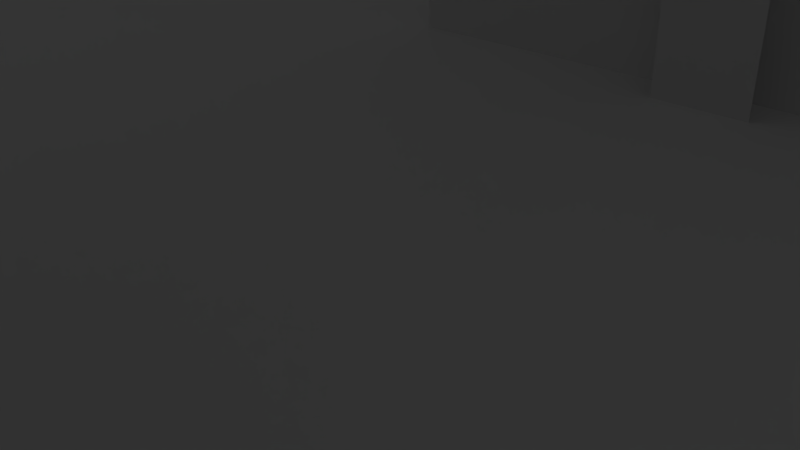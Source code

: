 # Source: market.blend  (saved by Blender 2.70.0; exported with 4.5.12 LTS)
import bpy
from mathutils import Matrix  # noqa: F401  (used for matrix-valued properties, if any)

bpy.ops.wm.read_factory_settings(use_empty=True)
scene = bpy.context.scene
scene.name = 'Scene'

# ---- collections
col_collection_1 = bpy.data.collections.new('Collection 1'); scene.collection.children.link(col_collection_1)

# ---- materials (node trees are filled in below, after node groups)
mat_material = bpy.data.materials.new('Material')
mat_material.alpha_threshold = 0.0
mat_material.use_transparent_shadow = False
mat_material.roughness = 0.5
mat_material.line_color = (0.0, 0.0, 0.0, 1.0)

# ---- material node trees

# ---- world
world_world = bpy.data.worlds.new('World'); scene.world = world_world
world_world.color = (0.05088, 0.05088, 0.05088)
world_world.use_sun_shadow = False
world_world.sun_shadow_jitter_overblur = 0.0
world_world.cycles.sampling_method = 'MANUAL'
world_world.cycles.sample_map_resolution = 256

# ---- cameras
cam_camera = bpy.data.cameras.new('Camera')
cam_camera.clip_end = 100.0
cam_camera.lens = 35.0
cam_camera.sensor_width = 32.0
cam_camera.sensor_height = 18.0
cam_camera.ortho_scale = 7.314
cam_camera.dof.focus_distance = 0.0
cam_camera.dof.aperture_fstop = 128.0

# ---- lights
light_lamp = bpy.data.lights.new('Lamp', 'POINT')
light_lamp.transmission_factor = 0.0
light_lamp.cutoff_distance = 30.0
light_lamp.energy = 368.0
light_lamp.shadow_buffer_clip_start = 1.001
light_lamp.shadow_soft_size = 0.1
light_lamp.shadow_maximum_resolution = 0.006
light_lamp.use_absolute_resolution = True
light_lamp.cycles.use_multiple_importance_sampling = False

# ---- meshes
me_cube = bpy.data.meshes.new('Cube')
me_cube.from_pydata([(1.0, 1.0, -1.0), (1.0, -1.0, -1.0), (-1.0, -1.0, -1.0), (-1.0, 1.0, -1.0), (1.0, 1.0, 1.0), (1.0, -1.0, 1.0), (-1.0, -1.0, 1.0), (-1.0, 1.0, 1.0), (-0.5, -0.1406, 14.0), (-0.5, -0.5781, 14.0), (-0.625, -0.5781, 6.0), (-0.375, -0.5781, 6.0), (-0.625, -0.1406, 6.0), (-0.375, -0.1406, 6.0), (-0.375, -0.1406, 1.0), (-0.625, -0.1406, 1.0), (-0.375, -0.5781, 1.0), (-0.625, -0.5781, 1.0), (-0.5156, -0.5937, 1.0), (-0.4844, -0.5937, 1.0), (-0.5156, -0.5938, 23.0), (-0.4844, -0.5938, 23.0), (-0.5156, -0.125, 23.0), (-0.4844, -0.125, 23.0), (-0.5156, -0.125, 1.0), (-0.4844, -0.125, 1.0), (-0.375, -0.5938, 16.0), (-0.375, -0.125, 16.0), (-0.625, -0.5938, 16.0), (-0.625, -0.125, 16.0), (3.164e-08, -0.1406, 14.0), (3.164e-08, -0.5781, 14.0), (-0.125, -0.5781, 6.0), (0.125, -0.5781, 6.0), (-0.125, -0.1406, 6.0), (0.125, -0.1406, 6.0), (0.125, -0.1406, 1.0), (-0.125, -0.1406, 1.0), (0.125, -0.5781, 1.0), (-0.125, -0.5781, 1.0), (-0.01562, -0.5937, 1.0), (0.01563, -0.5937, 1.0), (-0.01562, -0.5938, 23.0), (0.01563, -0.5938, 23.0), (-0.01562, -0.125, 23.0), (0.01563, -0.125, 23.0), (-0.01562, -0.125, 1.0), (0.01563, -0.125, 1.0), (0.125, -0.5938, 16.0), (0.125, -0.125, 16.0), (-0.125, -0.5938, 16.0), (-0.125, -0.125, 16.0), (0.5, -0.1406, 14.0), (0.5, -0.5781, 14.0), (0.375, -0.5781, 6.0), (0.625, -0.5781, 6.0), (0.375, -0.1406, 6.0), (0.625, -0.1406, 6.0), (0.625, -0.1406, 1.0), (0.375, -0.1406, 1.0), (0.625, -0.5781, 1.0), (0.375, -0.5781, 1.0), (0.4844, -0.5937, 1.0), (0.5156, -0.5937, 1.0), (0.4844, -0.5938, 23.0), (0.5156, -0.5938, 23.0), (0.4844, -0.125, 23.0), (0.5156, -0.125, 23.0), (0.4844, -0.125, 1.0), (0.5156, -0.125, 1.0), (0.625, -0.5938, 16.0), (0.625, -0.125, 16.0), (0.375, -0.5938, 16.0), (0.375, -0.125, 16.0), (-0.5, 0.5781, 14.0), (-0.5, 0.1406, 14.0), (-0.625, 0.1406, 6.0), (-0.375, 0.1406, 6.0), (-0.625, 0.5781, 6.0), (-0.375, 0.5781, 6.0), (-0.375, 0.5781, 1.0), (-0.625, 0.5781, 1.0), (-0.375, 0.1406, 1.0), (-0.625, 0.1406, 1.0), (-0.5156, 0.125, 1.0), (-0.4844, 0.125, 1.0), (-0.5156, 0.125, 23.0), (-0.4844, 0.125, 23.0), (-0.5156, 0.5938, 23.0), (-0.4844, 0.5938, 23.0), (-0.5156, 0.5938, 1.0), (-0.4844, 0.5938, 1.0), (-0.375, 0.125, 16.0), (-0.375, 0.5938, 16.0), (-0.625, 0.125, 16.0), (-0.625, 0.5938, 16.0), (3.164e-08, 0.5781, 14.0), (3.164e-08, 0.1406, 14.0), (-0.125, 0.1406, 6.0), (0.125, 0.1406, 6.0), (-0.125, 0.5781, 6.0), (0.125, 0.5781, 6.0), (0.125, 0.5781, 1.0), (-0.125, 0.5781, 1.0), (0.125, 0.1406, 1.0), (-0.125, 0.1406, 1.0), (-0.01562, 0.125, 1.0), (0.01563, 0.125, 1.0), (-0.01562, 0.125, 23.0), (0.01563, 0.125, 23.0), (-0.01562, 0.5938, 23.0), (0.01563, 0.5938, 23.0), (-0.01562, 0.5938, 1.0), (0.01563, 0.5938, 1.0), (0.125, 0.125, 16.0), (0.125, 0.5938, 16.0), (-0.125, 0.125, 16.0), (-0.125, 0.5938, 16.0), (0.5, 0.5781, 14.0), (0.5, 0.1406, 14.0), (0.375, 0.1406, 6.0), (0.625, 0.1406, 6.0), (0.375, 0.5781, 6.0), (0.625, 0.5781, 6.0), (0.625, 0.5781, 1.0), (0.375, 0.5781, 1.0), (0.625, 0.1406, 1.0), (0.375, 0.1406, 1.0), (0.4844, 0.125, 1.0), (0.5156, 0.125, 1.0), (0.4844, 0.125, 23.0), (0.5156, 0.125, 23.0), (0.4844, 0.5938, 23.0), (0.5156, 0.5938, 23.0), (0.4844, 0.5938, 1.0), (0.5156, 0.5938, 1.0), (0.625, 0.125, 16.0), (0.625, 0.5938, 16.0), (0.375, 0.125, 16.0), (0.375, 0.5938, 16.0)], [], [(0, 4, 5, 1), (2, 6, 7, 3), (4, 0, 3, 7), (5, 6, 2, 1), (16, 14, 13, 11), (4, 7, 6, 5), (15, 17, 10, 12), (17, 16, 11, 9, 10), (14, 15, 12, 8, 13), (10, 9, 8, 12), (13, 8, 9, 11), (18, 19, 21, 20), (20, 21, 23, 22), (22, 23, 25, 24), (23, 21, 26, 27), (20, 22, 29, 28), (38, 36, 35, 33), (37, 39, 32, 34), (39, 38, 33, 31, 32), (36, 37, 34, 30, 35), (32, 31, 30, 34), (35, 30, 31, 33), (40, 41, 43, 42), (42, 43, 45, 44), (44, 45, 47, 46), (45, 43, 48, 49), (42, 44, 51, 50), (60, 58, 57, 55), (59, 61, 54, 56), (61, 60, 55, 53, 54), (58, 59, 56, 52, 57), (54, 53, 52, 56), (57, 52, 53, 55), (62, 63, 65, 64), (64, 65, 67, 66), (66, 67, 69, 68), (67, 65, 70, 71), (64, 66, 73, 72), (82, 80, 79, 77), (81, 83, 76, 78), (83, 82, 77, 75, 76), (80, 81, 78, 74, 79), (76, 75, 74, 78), (79, 74, 75, 77), (84, 85, 87, 86), (86, 87, 89, 88), (88, 89, 91, 90), (89, 87, 92, 93), (86, 88, 95, 94), (104, 102, 101, 99), (103, 105, 98, 100), (105, 104, 99, 97, 98), (102, 103, 100, 96, 101), (98, 97, 96, 100), (101, 96, 97, 99), (106, 107, 109, 108), (108, 109, 111, 110), (110, 111, 113, 112), (111, 109, 114, 115), (108, 110, 117, 116), (126, 124, 123, 121), (125, 127, 120, 122), (127, 126, 121, 119, 120), (124, 125, 122, 118, 123), (120, 119, 118, 122), (123, 118, 119, 121), (128, 129, 131, 130), (130, 131, 133, 132), (132, 133, 135, 134), (133, 131, 136, 137), (130, 132, 139, 138)])
me_cube.materials.append(mat_material)
me_cube.use_remesh_preserve_volume = False
me_cube.use_remesh_preserve_attributes = False
me_cube.use_mirror_vertex_groups = False
me_cube.update()

# ---- objects
ob_factory = bpy.data.objects.new('factory', me_cube)
ob_lamp = bpy.data.objects.new('Lamp', light_lamp)
ob_camera = bpy.data.objects.new('Camera', cam_camera)

# ---- transforms, parenting, visibility, modifiers, constraints
ob_factory.location = (0.0, 0.0, -1.0)
ob_factory.scale = (64.0, 64.0, 1.0)
ob_factory.lock_rotations_4d = False
ob_factory.empty_display_type = 'ARROWS'
ob_factory.lineart.crease_threshold = 0.0
ob_lamp.location = (58.07, -109.7, 120.3)
ob_lamp.rotation_euler = (0.6503, 0.05522, 1.866)
ob_lamp.lock_rotations_4d = False
ob_lamp.empty_display_type = 'ARROWS'
ob_lamp.color = (0.0, 0.0, 0.0, 0.0)
ob_lamp.lineart.crease_threshold = 0.0
ob_camera.location = (7.481, -6.508, 5.344)
ob_camera.rotation_euler = (1.109, 0.01082, 0.8149)
ob_camera.lock_rotations_4d = False
ob_camera.empty_display_type = 'ARROWS'
ob_camera.color = (0.0, 0.0, 0.0, 0.0)
ob_camera.display_type = 'WIRE'
ob_camera.lineart.crease_threshold = 0.0

# ---- collection membership
col_collection_1.objects.link(ob_factory)
col_collection_1.objects.link(ob_lamp)
col_collection_1.objects.link(ob_camera)

# ---- scene / render settings (as saved in the file)
scene.camera = ob_camera
scene.frame_start = 1; scene.frame_end = 250; scene.frame_set(1)
scene.render.engine = 'BLENDER_EEVEE_NEXT'
scene.render.resolution_percentage = 50
scene.render.dither_intensity = 0.0
scene.cycles.use_denoising = False
scene.cycles.samples = 10
scene.cycles.sampling_pattern = 'TABULATED_SOBOL'
scene.cycles.light_sampling_threshold = 0.0
scene.cycles.use_adaptive_sampling = False
scene.cycles.use_light_tree = False
scene.cycles.blur_glossy = 0.0
scene.cycles.volume_bounces = 1
scene.cycles.pixel_filter_type = 'GAUSSIAN'
scene.cycles.sample_clamp_indirect = 0.0
scene.view_settings.view_transform = 'Standard'
bpy.context.view_layer.update()
